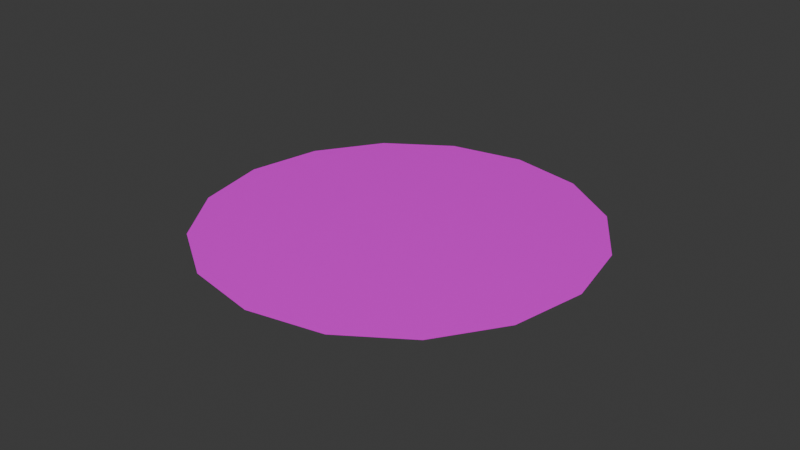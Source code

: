# Source: Steel_Pot_Soup.blend  (saved by Blender 5.1.30; exported with 4.5.12 LTS)
import bpy
from mathutils import Matrix  # noqa: F401  (used for matrix-valued properties, if any)

bpy.ops.wm.read_factory_settings(use_empty=True)
scene = bpy.context.scene
scene.name = 'Scene'

# ---- collections
col_steelpot = bpy.data.collections.new('SteelPot'); scene.collection.children.link(col_steelpot)

# ---- images (referenced by path relative to the original .blend; pixels are not part of the script)
import os
ASSET_DIR = os.environ.get("B2B_ASSET_DIR", "")  # directory of the original .blend (textures are referenced by path, not embedded)
HERE = os.path.dirname(os.path.abspath(__file__))  # packed textures are extracted next to this script under _unpacked/

def load_image(name, relpath, width, height, colorspace="sRGB"):
    """Load a texture the original file referenced (path relative to the .blend, or extracted next to this script)."""
    p = next((c for c in (os.path.join(HERE, relpath), os.path.join(ASSET_DIR, relpath)) if relpath and os.path.exists(c)), "")
    if p:
        img = bpy.data.images.load(p, check_existing=True)
        img.name = name
    else:  # same state as the original file: an image datablock whose file is absent (Cycles renders it pink)
        img = bpy.data.images.new(name, width, height)
        img.source = "FILE"
        img.filepath = "//" + (relpath or name)
    img.colorspace_settings.name = colorspace
    return img
img_steel_pot_soup2_jpg = load_image('Steel_Pot_Soup2.jpg', 'Steel_Pot_Soup2.jpg', 1024, 1024, 'sRGB')

# ---- materials (node trees are filled in below, after node groups)
mat_steel_pot_soup = bpy.data.materials.new('Steel_Pot_Soup')

# ---- material node trees
mat_steel_pot_soup.use_nodes = True; mat_steel_pot_soup.node_tree.nodes.clear()
_N = mat_steel_pot_soup.node_tree.nodes; _L = mat_steel_pot_soup.node_tree.links
n0 = _N.new('ShaderNodeBsdfPrincipled'); n0.name = 'Principled BSDF'; n0.location = (-200, 100)
n0.inputs[2].default_value = 0.27
n1 = _N.new('ShaderNodeOutputMaterial'); n1.name = 'Material Output'; n1.location = (200, 100)
n2 = _N.new('ShaderNodeTexImage'); n2.name = 'Image Texture.003'; n2.location = (-603, 80)
n2.image = img_steel_pot_soup2_jpg
_L.new(n0.outputs[0], n1.inputs[0])
_L.new(n2.outputs[0], n0.inputs[0])
n1.is_active_output = True

# ---- world
world_world = bpy.data.worlds.new('World'); scene.world = world_world
world_world.use_nodes = True; world_world.node_tree.nodes.clear()
_N = world_world.node_tree.nodes; _L = world_world.node_tree.links
n0 = _N.new('ShaderNodeOutputWorld'); n0.name = 'World Output'; n0.location = (200, 100)
n1 = _N.new('ShaderNodeBackground'); n1.name = 'Background'; n1.location = (-200, 100)
n1.inputs[0].default_value = (0.05088, 0.05088, 0.05088, 1.0)
_L.new(n1.outputs[0], n0.inputs[0])
n0.is_active_output = True
world_world.color = (0.05088, 0.05088, 0.05088)
world_world.sun_shadow_jitter_overblur = 0.0

# ---- meshes
me_cylinder_001 = bpy.data.meshes.new('Cylinder.001')
me_cylinder_001.from_pydata([(0.02359, 0.05696, 9.313e-10), (9.593e-09, 0.06165, 9.313e-10), (0.04359, 0.04359, 9.313e-10), (0.05696, 0.02359, 9.313e-10), (0.06165, -7.451e-09, 9.313e-10), (0.05696, -0.02359, 9.313e-10), (0.04359, -0.04359, 9.313e-10), (0.02359, -0.05696, 9.313e-10), (9.593e-09, -0.06165, 9.313e-10), (-0.02359, -0.05696, 9.313e-10), (-0.04359, -0.04359, 9.313e-10), (-0.05696, -0.02359, 9.313e-10), (-0.06165, -7.451e-09, 9.313e-10), (-0.05696, 0.02359, 9.313e-10), (-0.04359, 0.04359, 9.313e-10), (-0.02359, 0.05696, 9.313e-10)], [], [(2, 0, 1, 15, 14, 13, 12, 11, 10, 9, 8, 7, 6, 5, 4, 3)])
_uv = me_cylinder_001.uv_layers.new(name='UVMap')
_uv.uv.foreach_set('vector', [0.9599, 0.6008, 0.8901, 0.7694, 0.761, 0.8985, 0.5924, 0.9683, 0.4099, 0.9683, 0.2413, 0.8985, 0.1123, 0.7694, 0.04245, 0.6008, 0.04245, 0.4183, 0.1123, 0.2497, 0.2413, 0.1207, 0.4099, 0.05085, 0.5924, 0.05085, 0.761, 0.1207, 0.8901, 0.2497, 0.9599, 0.4183])
me_cylinder_001.materials.append(mat_steel_pot_soup)
me_cylinder_001.update()

# ---- objects
ob_stealpot_soup = bpy.data.objects.new('StealPot_Soup', me_cylinder_001)

# ---- transforms, parenting, visibility, modifiers, constraints
ob_stealpot_soup.location = (0.0, 0.0, 0.0)

# ---- collection membership
col_steelpot.objects.link(ob_stealpot_soup)

# ---- scene / render settings (as saved in the file)
scene.frame_start = 0; scene.frame_end = 20; scene.frame_set(0)
scene.render.engine = 'BLENDER_EEVEE_NEXT'
scene.render.bake_bias = 0.0
scene.render.bake_samples = 0
scene.cycles.sampling_pattern = 'TABULATED_SOBOL'
scene.eevee.use_volume_custom_range = False
bpy.context.view_layer.update()

# ---- added for rendering (the .blend has no active camera and no usable light): camera, sun
cam_auto = bpy.data.cameras.new('AutoCamera')
cam_auto.lens = 50.0
cam_auto.sensor_width = 36.0
cam_auto.clip_end = 1000.0
ob_auto_camera = bpy.data.objects.new('AutoCamera', cam_auto)
scene.collection.objects.link(ob_auto_camera)
ob_auto_camera.location = (0.185045, -0.222054, 0.148036)
ob_auto_camera.rotation_euler = (1.09748, -7.21219e-08, 0.694738)
scene.camera = ob_auto_camera
light_auto_sun = bpy.data.lights.new('AutoSun', 'SUN')
light_auto_sun.energy = 3.0
light_auto_sun.angle = 0.0523599
ob_auto_sun = bpy.data.objects.new('AutoSun', light_auto_sun)
scene.collection.objects.link(ob_auto_sun)
ob_auto_sun.rotation_euler = (0.872665, 0.174533, 0.523599)
bpy.context.view_layer.update()
